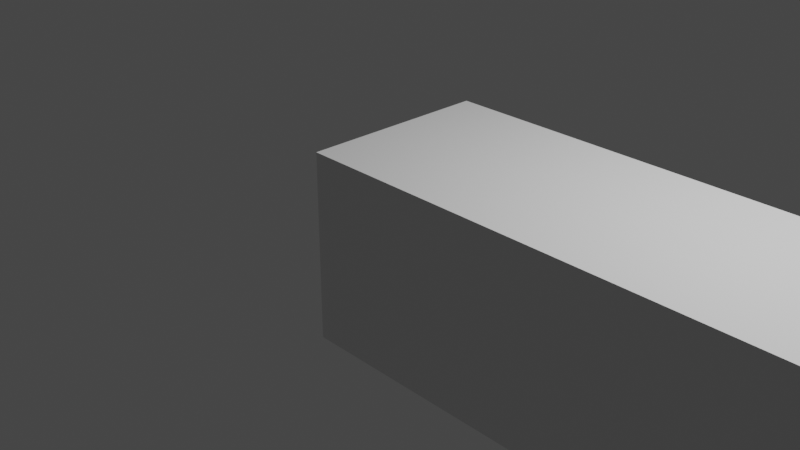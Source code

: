 # Source: tube.blend  (saved by Blender 3.0.42; exported with 4.5.12 LTS)
import bpy
from mathutils import Matrix  # noqa: F401  (used for matrix-valued properties, if any)

bpy.ops.wm.read_factory_settings(use_empty=True)
scene = bpy.context.scene
scene.name = 'Scene'

# ---- collections
col_collection = bpy.data.collections.new('Collection'); scene.collection.children.link(col_collection)

# ---- materials (node trees are filled in below, after node groups)
mat_material = bpy.data.materials.new('Material')
mat_material.alpha_threshold = 0.0
mat_material.use_transparent_shadow = False
mat_material.line_color = (0.0, 0.0, 0.0, 1.0)

# ---- material node trees
mat_material.use_nodes = True; mat_material.node_tree.nodes.clear()
_N = mat_material.node_tree.nodes; _L = mat_material.node_tree.links
n0 = _N.new('ShaderNodeOutputMaterial'); n0.name = 'Material Output'; n0.location = (300, 300)
n1 = _N.new('ShaderNodeBsdfPrincipled'); n1.name = 'Principled BSDF'; n1.location = (10, 300)
n1.distribution = 'GGX'
n1.subsurface_method = 'RANDOM_WALK_SKIN'
n1.inputs[2].default_value = 0.4
n1.inputs[3].default_value = 1.45
n1.inputs[27].default_value = (0.0, 0.0, 0.0, 1.0)
n1.inputs[28].default_value = 1.0
_L.new(n1.outputs[0], n0.inputs[0])
n0.is_active_output = True

# ---- world
world_world = bpy.data.worlds.new('World'); scene.world = world_world
world_world.use_nodes = True; world_world.node_tree.nodes.clear()
_N = world_world.node_tree.nodes; _L = world_world.node_tree.links
n0 = _N.new('ShaderNodeOutputWorld'); n0.name = 'World Output'; n0.location = (300, 300)
n1 = _N.new('ShaderNodeBackground'); n1.name = 'Background'; n1.location = (10, 300)
n1.inputs[0].default_value = (0.05088, 0.05088, 0.05088, 1.0)
_L.new(n1.outputs[0], n0.inputs[0])
n0.is_active_output = True
world_world.color = (0.05088, 0.05088, 0.05088)
world_world.use_sun_shadow = False
world_world.sun_shadow_jitter_overblur = 0.0

# ---- cameras
cam_camera = bpy.data.cameras.new('Camera')
cam_camera.clip_end = 100.0
cam_camera.ortho_scale = 7.314

# ---- lights
light_light = bpy.data.lights.new('Light', 'POINT')
light_light.transmission_factor = 0.0
light_light.energy = 1000.0
light_light.shadow_soft_size = 0.1
light_light.shadow_maximum_resolution = 0.006
light_light.use_absolute_resolution = True

# ---- meshes
me_cube = bpy.data.meshes.new('Cube')
me_cube.from_pydata([(1.0, 1.0, 1.0), (1.0, 1.0, -1.0), (1.0, -1.0, 1.0), (1.0, -1.0, -1.0), (0.0, 1.0, 1.0), (0.0, 1.0, -1.0), (0.0, -1.0, 1.0), (0.0, -1.0, -1.0), (0.5043, 1.0, -1.0), (0.5043, -1.0, 1.0), (0.5043, -1.0, -1.0), (0.5043, 1.0, 1.0), (0.2521, 1.0, -1.0), (0.2521, -1.0, 1.0), (0.2521, -1.0, -1.0), (0.2521, 1.0, 1.0), (0.7564, -1.0, -1.0), (0.7564, 1.0, 1.0), (0.7564, 1.0, -1.0), (0.7564, -1.0, 1.0), (0.6345, 1.0, -1.0), (0.6345, -1.0, 1.0), (0.6345, -1.0, -1.0), (0.6345, 1.0, 1.0), (0.8782, -1.0, -1.0), (0.8782, 1.0, 1.0), (0.8782, 1.0, -1.0), (0.8782, -1.0, 1.0), (0.3782, -1.0, -1.0), (0.3782, 1.0, 1.0), (0.3782, 1.0, -1.0), (0.3782, -1.0, 1.0), (0.1261, 1.0, -1.0), (0.1261, -1.0, 1.0), (0.1261, -1.0, -1.0), (0.1261, 1.0, 1.0), (0.06303, 1.0, -1.0), (0.06303, -1.0, 1.0), (0.06303, -1.0, -1.0), (0.06303, 1.0, 1.0), (0.1891, -1.0, -1.0), (0.1891, 1.0, 1.0), (0.1891, 1.0, -1.0), (0.1891, -1.0, 1.0), (0.3196, 1.0, -1.0), (0.3196, -1.0, 1.0), (0.3196, -1.0, -1.0), (0.3196, 1.0, 1.0), (0.4412, -1.0, -1.0), (0.4412, 1.0, 1.0), (0.4412, 1.0, -1.0), (0.4412, -1.0, 1.0), (0.5694, 1.0, -1.0), (0.5694, -1.0, 1.0), (0.5694, -1.0, -1.0), (0.5694, 1.0, 1.0), (0.6955, -1.0, -1.0), (0.6955, 1.0, 1.0), (0.6955, 1.0, -1.0), (0.6955, -1.0, 1.0), (0.8176, 1.0, -1.0), (0.8176, -1.0, 1.0), (0.8176, -1.0, -1.0), (0.8176, 1.0, 1.0), (0.9391, -1.0, -1.0), (0.9391, 1.0, 1.0), (0.9391, 1.0, -1.0), (0.9391, -1.0, 1.0)], [], [(4, 37, 39), (37, 7, 38), (6, 5, 7), (1, 64, 66), (0, 3, 1), (65, 1, 66), (49, 8, 50), (8, 48, 50), (53, 10, 54), (11, 53, 55), (12, 40, 42), (41, 12, 42), (45, 14, 46), (15, 45, 47), (17, 61, 63), (61, 16, 62), (57, 18, 58), (18, 56, 58), (20, 54, 52), (55, 20, 52), (23, 59, 57), (59, 22, 56), (67, 24, 64), (25, 67, 65), (63, 26, 60), (26, 62, 60), (29, 51, 49), (51, 28, 48), (30, 46, 44), (47, 30, 44), (39, 32, 36), (32, 38, 36), (43, 34, 40), (35, 43, 41), (36, 7, 5), (4, 36, 5), (33, 38, 34), (39, 33, 35), (41, 13, 15), (13, 40, 14), (35, 42, 32), (42, 34, 32), (15, 44, 12), (44, 14, 12), (47, 31, 29), (31, 46, 28), (9, 48, 10), (49, 9, 11), (50, 28, 30), (29, 50, 30), (11, 52, 8), (52, 10, 8), (55, 21, 23), (21, 54, 22), (19, 56, 16), (57, 19, 17), (58, 22, 20), (23, 58, 20), (60, 16, 18), (17, 60, 18), (27, 62, 24), (63, 27, 25), (65, 2, 0), (2, 64, 3), (25, 66, 26), (66, 24, 26), (4, 6, 37), (37, 6, 7), (6, 4, 5), (1, 3, 64), (0, 2, 3), (65, 0, 1), (49, 11, 8), (8, 10, 48), (53, 9, 10), (11, 9, 53), (12, 14, 40), (41, 15, 12), (45, 13, 14), (15, 13, 45), (17, 19, 61), (61, 19, 16), (57, 17, 18), (18, 16, 56), (20, 22, 54), (55, 23, 20), (23, 21, 59), (59, 21, 22), (67, 27, 24), (25, 27, 67), (63, 25, 26), (26, 24, 62), (29, 31, 51), (51, 31, 28), (30, 28, 46), (47, 29, 30), (39, 35, 32), (32, 34, 38), (43, 33, 34), (35, 33, 43), (36, 38, 7), (4, 39, 36), (33, 37, 38), (39, 37, 33), (41, 43, 13), (13, 43, 40), (35, 41, 42), (42, 40, 34), (15, 47, 44), (44, 46, 14), (47, 45, 31), (31, 45, 46), (9, 51, 48), (49, 51, 9), (50, 48, 28), (29, 49, 50), (11, 55, 52), (52, 54, 10), (55, 53, 21), (21, 53, 54), (19, 59, 56), (57, 59, 19), (58, 56, 22), (23, 57, 58), (60, 62, 16), (17, 63, 60), (27, 61, 62), (63, 61, 27), (65, 67, 2), (2, 67, 64), (25, 65, 66), (66, 64, 24)])
_uv = me_cube.uv_layers.new(name='UVMap')
_uv.uv.foreach_set('vector', [0.875, 0.5, 0.8592, 0.75, 0.8592, 0.5, 0.625, 0.9842, 0.375, 1.0, 0.375, 0.9842, 0.625, 0.0, 0.375, 0.25, 0.375, 0.0, 0.375, 0.5, 0.3598, 0.75, 0.3598, 0.5, 0.625, 0.5, 0.375, 0.75, 0.375, 0.5, 0.625, 0.4848, 0.375, 0.5, 0.375, 0.4848, 0.625, 0.3603, 0.375, 0.3761, 0.375, 0.3603, 0.2511, 0.5, 0.2353, 0.75, 0.2353, 0.5, 0.625, 0.8576, 0.375, 0.8739, 0.375, 0.8576, 0.7489, 0.5, 0.7326, 0.75, 0.7326, 0.5, 0.188, 0.5, 0.1723, 0.75, 0.1723, 0.5, 0.625, 0.2973, 0.375, 0.313, 0.375, 0.2973, 0.625, 0.9201, 0.375, 0.937, 0.375, 0.9201, 0.812, 0.5, 0.7951, 0.75, 0.7951, 0.5, 0.6859, 0.5, 0.6706, 0.75, 0.6706, 0.5, 0.625, 0.7956, 0.375, 0.8109, 0.375, 0.7956, 0.625, 0.4239, 0.375, 0.4391, 0.375, 0.4239, 0.3141, 0.5, 0.2989, 0.75, 0.2989, 0.5, 0.2836, 0.5, 0.2674, 0.75, 0.2674, 0.5, 0.625, 0.3924, 0.375, 0.4086, 0.375, 0.3924, 0.7164, 0.5, 0.7011, 0.75, 0.7011, 0.5, 0.625, 0.8261, 0.375, 0.8414, 0.375, 0.8261, 0.625, 0.7652, 0.375, 0.7804, 0.375, 0.7652, 0.6554, 0.5, 0.6402, 0.75, 0.6402, 0.5, 0.625, 0.4544, 0.375, 0.4696, 0.375, 0.4544, 0.3446, 0.5, 0.3294, 0.75, 0.3294, 0.5, 0.7804, 0.5, 0.7647, 0.75, 0.7647, 0.5, 0.625, 0.8897, 0.375, 0.9054, 0.375, 0.8897, 0.2196, 0.5, 0.2049, 0.75, 0.2049, 0.5, 0.625, 0.3299, 0.375, 0.3446, 0.375, 0.3299, 0.625, 0.2658, 0.375, 0.2815, 0.375, 0.2658, 0.1565, 0.5, 0.1408, 0.75, 0.1408, 0.5, 0.625, 0.9527, 0.375, 0.9685, 0.375, 0.9527, 0.8435, 0.5, 0.8277, 0.75, 0.8277, 0.5, 0.1408, 0.5, 0.125, 0.75, 0.125, 0.5, 0.625, 0.25, 0.375, 0.2658, 0.375, 0.25, 0.625, 0.9685, 0.375, 0.9842, 0.375, 0.9685, 0.8592, 0.5, 0.8435, 0.75, 0.8435, 0.5, 0.8277, 0.5, 0.812, 0.75, 0.812, 0.5, 0.625, 0.937, 0.375, 0.9527, 0.375, 0.937, 0.625, 0.2815, 0.375, 0.2973, 0.375, 0.2815, 0.1723, 0.5, 0.1565, 0.75, 0.1565, 0.5, 0.625, 0.313, 0.375, 0.3299, 0.375, 0.313, 0.2049, 0.5, 0.188, 0.75, 0.188, 0.5, 0.7951, 0.5, 0.7804, 0.75, 0.7804, 0.5, 0.625, 0.9054, 0.375, 0.9201, 0.375, 0.9054, 0.625, 0.8739, 0.375, 0.8897, 0.375, 0.8739, 0.7647, 0.5, 0.7489, 0.75, 0.7489, 0.5, 0.2353, 0.5, 0.2196, 0.75, 0.2196, 0.5, 0.625, 0.3446, 0.375, 0.3603, 0.375, 0.3446, 0.625, 0.3761, 0.375, 0.3924, 0.375, 0.3761, 0.2674, 0.5, 0.2511, 0.75, 0.2511, 0.5, 0.7326, 0.5, 0.7164, 0.75, 0.7164, 0.5, 0.625, 0.8414, 0.375, 0.8576, 0.375, 0.8414, 0.625, 0.8109, 0.375, 0.8261, 0.375, 0.8109, 0.7011, 0.5, 0.6859, 0.75, 0.6859, 0.5, 0.2989, 0.5, 0.2836, 0.75, 0.2836, 0.5, 0.625, 0.4086, 0.375, 0.4239, 0.375, 0.4086, 0.3294, 0.5, 0.3141, 0.75, 0.3141, 0.5, 0.625, 0.4391, 0.375, 0.4544, 0.375, 0.4391, 0.625, 0.7804, 0.375, 0.7956, 0.375, 0.7804, 0.6706, 0.5, 0.6554, 0.75, 0.6554, 0.5, 0.6402, 0.5, 0.625, 0.75, 0.625, 0.5, 0.625, 0.75, 0.375, 0.7652, 0.375, 0.75, 0.625, 0.4696, 0.375, 0.4848, 0.375, 0.4696, 0.3598, 0.5, 0.3446, 0.75, 0.3446, 0.5, 0.875, 0.5, 0.875, 0.75, 0.8592, 0.75, 0.625, 0.9842, 0.625, 1.0, 0.375, 1.0, 0.625, 0.0, 0.625, 0.25, 0.375, 0.25, 0.375, 0.5, 0.375, 0.75, 0.3598, 0.75, 0.625, 0.5, 0.625, 0.75, 0.375, 0.75, 0.625, 0.4848, 0.625, 0.5, 0.375, 0.5, 0.625, 0.3603, 0.625, 0.3761, 0.375, 0.3761, 0.2511, 0.5, 0.2511, 0.75, 0.2353, 0.75, 0.625, 0.8576, 0.625, 0.8739, 0.375, 0.8739, 0.7489, 0.5, 0.7489, 0.75, 0.7326, 0.75, 0.188, 0.5, 0.188, 0.75, 0.1723, 0.75, 0.625, 0.2973, 0.625, 0.313, 0.375, 0.313, 0.625, 0.9201, 0.625, 0.937, 0.375, 0.937, 0.812, 0.5, 0.812, 0.75, 0.7951, 0.75, 0.6859, 0.5, 0.6859, 0.75, 0.6706, 0.75, 0.625, 0.7956, 0.625, 0.8109, 0.375, 0.8109, 0.625, 0.4239, 0.625, 0.4391, 0.375, 0.4391, 0.3141, 0.5, 0.3141, 0.75, 0.2989, 0.75, 0.2836, 0.5, 0.2836, 0.75, 0.2674, 0.75, 0.625, 0.3924, 0.625, 0.4086, 0.375, 0.4086, 0.7164, 0.5, 0.7164, 0.75, 0.7011, 0.75, 0.625, 0.8261, 0.625, 0.8414, 0.375, 0.8414, 0.625, 0.7652, 0.625, 0.7804, 0.375, 0.7804, 0.6554, 0.5, 0.6554, 0.75, 0.6402, 0.75, 0.625, 0.4544, 0.625, 0.4696, 0.375, 0.4696, 0.3446, 0.5, 0.3446, 0.75, 0.3294, 0.75, 0.7804, 0.5, 0.7804, 0.75, 0.7647, 0.75, 0.625, 0.8897, 0.625, 0.9054, 0.375, 0.9054, 0.2196, 0.5, 0.2196, 0.75, 0.2049, 0.75, 0.625, 0.3299, 0.625, 0.3446, 0.375, 0.3446, 0.625, 0.2658, 0.625, 0.2815, 0.375, 0.2815, 0.1565, 0.5, 0.1565, 0.75, 0.1408, 0.75, 0.625, 0.9527, 0.625, 0.9685, 0.375, 0.9685, 0.8435, 0.5, 0.8435, 0.75, 0.8277, 0.75, 0.1408, 0.5, 0.1408, 0.75, 0.125, 0.75, 0.625, 0.25, 0.625, 0.2658, 0.375, 0.2658, 0.625, 0.9685, 0.625, 0.9842, 0.375, 0.9842, 0.8592, 0.5, 0.8592, 0.75, 0.8435, 0.75, 0.8277, 0.5, 0.8277, 0.75, 0.812, 0.75, 0.625, 0.937, 0.625, 0.9527, 0.375, 0.9527, 0.625, 0.2815, 0.625, 0.2973, 0.375, 0.2973, 0.1723, 0.5, 0.1723, 0.75, 0.1565, 0.75, 0.625, 0.313, 0.625, 0.3299, 0.375, 0.3299, 0.2049, 0.5, 0.2049, 0.75, 0.188, 0.75, 0.7951, 0.5, 0.7951, 0.75, 0.7804, 0.75, 0.625, 0.9054, 0.625, 0.9201, 0.375, 0.9201, 0.625, 0.8739, 0.625, 0.8897, 0.375, 0.8897, 0.7647, 0.5, 0.7647, 0.75, 0.7489, 0.75, 0.2353, 0.5, 0.2353, 0.75, 0.2196, 0.75, 0.625, 0.3446, 0.625, 0.3603, 0.375, 0.3603, 0.625, 0.3761, 0.625, 0.3924, 0.375, 0.3924, 0.2674, 0.5, 0.2674, 0.75, 0.2511, 0.75, 0.7326, 0.5, 0.7326, 0.75, 0.7164, 0.75, 0.625, 0.8414, 0.625, 0.8576, 0.375, 0.8576, 0.625, 0.8109, 0.625, 0.8261, 0.375, 0.8261, 0.7011, 0.5, 0.7011, 0.75, 0.6859, 0.75, 0.2989, 0.5, 0.2989, 0.75, 0.2836, 0.75, 0.625, 0.4086, 0.625, 0.4239, 0.375, 0.4239, 0.3294, 0.5, 0.3294, 0.75, 0.3141, 0.75, 0.625, 0.4391, 0.625, 0.4544, 0.375, 0.4544, 0.625, 0.7804, 0.625, 0.7956, 0.375, 0.7956, 0.6706, 0.5, 0.6706, 0.75, 0.6554, 0.75, 0.6402, 0.5, 0.6402, 0.75, 0.625, 0.75, 0.625, 0.75, 0.625, 0.7652, 0.375, 0.7652, 0.625, 0.4696, 0.625, 0.4848, 0.375, 0.4848, 0.3598, 0.5, 0.3598, 0.75, 0.3446, 0.75])
me_cube.materials.append(mat_material)
me_cube.use_remesh_preserve_volume = False
me_cube.use_remesh_preserve_attributes = False
me_cube.use_mirror_vertex_groups = False
me_cube.update()
me_cube.normals_split_custom_set([tuple(v) for v in zip(*[iter([0.0, 0.0, 1.0, 0.0, 0.0, 1.0, 0.0, 0.0, 1.0, 0.0, -1.0, 0.0, 0.0, -1.0, 0.0, 0.0, -1.0, 0.0, -1.0, 0.0, 0.0, -1.0, 0.0, 0.0, -1.0, 0.0, 0.0, 0.0, 0.0, -1.0, 0.0, 0.0, -1.0, 0.0, 0.0, -1.0, 1.0, 0.0, 0.0, 1.0, 0.0, 0.0, 1.0, 0.0, 0.0, 0.0, 1.0, 0.0, 0.0, 1.0, 0.0, 0.0, 1.0, 0.0, 0.0, 1.0, 0.0, 0.0, 1.0, 0.0, 0.0, 1.0, 0.0, 0.0, 0.0, -1.0, 0.0, 0.0, -1.0, 0.0, 0.0, -1.0, 0.0, -1.0, 0.0, 0.0, -1.0, 0.0, 0.0, -1.0, 0.0, 0.0, 0.0, 1.0, 0.0, 0.0, 1.0, 0.0, 0.0, 1.0, 0.0, 0.0, -1.0, 0.0, 0.0, -1.0, 0.0, 0.0, -1.0, 0.0, 1.0, 0.0, 0.0, 1.0, 0.0, 0.0, 1.0, 0.0, 0.0, -1.0, 0.0, 0.0, -1.0, 0.0, 0.0, -1.0, 0.0, 0.0, 0.0, 1.0, 0.0, 0.0, 1.0, 0.0, 0.0, 1.0, 0.0, 0.0, 1.0, 0.0, 0.0, 1.0, 0.0, 0.0, 1.0, 0.0, -1.0, 0.0, 0.0, -1.0, 0.0, 0.0, -1.0, 0.0, 0.0, 1.0, 0.0, 0.0, 1.0, 0.0, 0.0, 1.0, 0.0, 0.0, 0.0, -1.0, 0.0, 0.0, -1.0, 0.0, 0.0, -1.0, 0.0, 0.0, -1.0, 0.0, 0.0, -1.0, 0.0, 0.0, -1.0, 0.0, 1.0, 0.0, 0.0, 1.0, 0.0, 0.0, 1.0, 0.0, 0.0, 0.0, 1.0, 0.0, 0.0, 1.0, 0.0, 0.0, 1.0, 0.0, -1.0, 0.0, 0.0, -1.0, 0.0, 0.0, -1.0, 0.0, 0.0, -1.0, 0.0, 0.0, -1.0, 0.0, 0.0, -1.0, 0.0, 0.0, 0.0, 1.0, 0.0, 0.0, 1.0, 0.0, 0.0, 1.0, 0.0, 1.0, 0.0, 0.0, 1.0, 0.0, 0.0, 1.0, 0.0, 0.0, 0.0, -1.0, 0.0, 0.0, -1.0, 0.0, 0.0, -1.0, 0.0, 0.0, 1.0, 0.0, 0.0, 1.0, 0.0, 0.0, 1.0, 0.0, -1.0, 0.0, 0.0, -1.0, 0.0, 0.0, -1.0, 0.0, 0.0, 0.0, -1.0, 0.0, 0.0, -1.0, 0.0, 0.0, -1.0, 0.0, 1.0, 0.0, 0.0, 1.0, 0.0, 0.0, 1.0, 0.0, 0.0, 1.0, 0.0, 0.0, 1.0, 0.0, 0.0, 1.0, 0.0, 0.0, 0.0, -1.0, 0.0, 0.0, -1.0, 0.0, 0.0, -1.0, 0.0, -1.0, 0.0, 0.0, -1.0, 0.0, 0.0, -1.0, 0.0, 0.0, 0.0, 1.0, 0.0, 0.0, 1.0, 0.0, 0.0, 1.0, 0.0, 0.0, -1.0, 0.0, 0.0, -1.0, 0.0, 0.0, -1.0, 0.0, 1.0, 0.0, 0.0, 1.0, 0.0, 0.0, 1.0, 0.0, 0.0, -1.0, 0.0, 0.0, -1.0, 0.0, 0.0, -1.0, 0.0, 0.0, 0.0, 1.0, 0.0, 0.0, 1.0, 0.0, 0.0, 1.0, 0.0, 0.0, 1.0, 0.0, 0.0, 1.0, 0.0, 0.0, 1.0, 0.0, -1.0, 0.0, 0.0, -1.0, 0.0, 0.0, -1.0, 0.0, 0.0, 1.0, 0.0, 0.0, 1.0, 0.0, 0.0, 1.0, 0.0, 0.0, 0.0, -1.0, 0.0, 0.0, -1.0, 0.0, 0.0, -1.0, 0.0, 1.0, 0.0, 0.0, 1.0, 0.0, 0.0, 1.0, 0.0, 0.0, 0.0, -1.0, 0.0, 0.0, -1.0, 0.0, 0.0, -1.0, 0.0, 0.0, 1.0, 0.0, 0.0, 1.0, 0.0, 0.0, 1.0, 0.0, -1.0, 0.0, 0.0, -1.0, 0.0, 0.0, -1.0, 0.0, 0.0, -1.0, 0.0, 0.0, -1.0, 0.0, 0.0, -1.0, 0.0, 0.0, 0.0, 1.0, 0.0, 0.0, 1.0, 0.0, 0.0, 1.0, 0.0, 0.0, -1.0, 0.0, 0.0, -1.0, 0.0, 0.0, -1.0, 0.0, 1.0, 0.0, 0.0, 1.0, 0.0, 0.0, 1.0, 0.0, 0.0, 1.0, 0.0, 0.0, 1.0, 0.0, 0.0, 1.0, 0.0, 0.0, 0.0, -1.0, 0.0, 0.0, -1.0, 0.0, 0.0, -1.0, 0.0, 0.0, 1.0, 0.0, 0.0, 1.0, 0.0, 0.0, 1.0, 0.0, -1.0, 0.0, 0.0, -1.0, 0.0, 0.0, -1.0, 0.0, 0.0, -1.0, 0.0, 0.0, -1.0, 0.0, 0.0, -1.0, 0.0, 0.0, 0.0, 1.0, 0.0, 0.0, 1.0, 0.0, 0.0, 1.0, 0.0, 0.0, -1.0, 0.0, 0.0, -1.0, 0.0, 0.0, -1.0, 0.0, 1.0, 0.0, 0.0, 1.0, 0.0, 0.0, 1.0, 0.0, 0.0, 0.0, -1.0, 0.0, 0.0, -1.0, 0.0, 0.0, -1.0, 0.0, 1.0, 0.0, 0.0, 1.0, 0.0, 0.0, 1.0, 0.0, 0.0, -1.0, 0.0, 0.0, -1.0, 0.0, 0.0, -1.0, 0.0, 0.0, 0.0, 1.0, 0.0, 0.0, 1.0, 0.0, 0.0, 1.0, 0.0, 0.0, 1.0, 0.0, 0.0, 1.0, 0.0, 0.0, 1.0, 0.0, -1.0, 0.0, 0.0, -1.0, 0.0, 0.0, -1.0, 0.0, 0.0, 1.0, 0.0, 0.0, 1.0, 0.0, 0.0, 1.0, 0.0, 0.0, 0.0, -1.0, 0.0, 0.0, -1.0, 0.0, 0.0, -1.0, 0.0, 0.0, 1.0, 0.0, 0.0, 1.0, 0.0, 0.0, 1.0, 0.0, -1.0, 0.0, 0.0, -1.0, 0.0, 0.0, -1.0, 0.0, -1.0, 0.0, 0.0, -1.0, 0.0, 0.0, -1.0, 0.0, 0.0, 0.0, 0.0, -1.0, 0.0, 0.0, -1.0, 0.0, 0.0, -1.0, 1.0, 0.0, 0.0, 1.0, 0.0, 0.0, 1.0, 0.0, 0.0, 0.0, 1.0, 0.0, 0.0, 1.0, 0.0, 0.0, 1.0, 0.0, 0.0, 1.0, 0.0, 0.0, 1.0, 0.0, 0.0, 1.0, 0.0, 0.0, 0.0, -1.0, 0.0, 0.0, -1.0, 0.0, 0.0, -1.0, 0.0, -1.0, 0.0, 0.0, -1.0, 0.0, 0.0, -1.0, 0.0, 0.0, 0.0, 1.0, 0.0, 0.0, 1.0, 0.0, 0.0, 1.0, 0.0, 0.0, -1.0, 0.0, 0.0, -1.0, 0.0, 0.0, -1.0, 0.0, 1.0, 0.0, 0.0, 1.0, 0.0, 0.0, 1.0, 0.0, 0.0, -1.0, 0.0, 0.0, -1.0, 0.0, 0.0, -1.0, 0.0, 0.0, 0.0, 1.0, 0.0, 0.0, 1.0, 0.0, 0.0, 1.0, 0.0, 0.0, 1.0, 0.0, 0.0, 1.0, 0.0, 0.0, 1.0, 0.0, -1.0, 0.0, 0.0, -1.0, 0.0, 0.0, -1.0, 0.0, 0.0, 1.0, 0.0, 0.0, 1.0, 0.0, 0.0, 1.0, 0.0, 0.0, 0.0, -1.0, 0.0, 0.0, -1.0, 0.0, 0.0, -1.0, 0.0, 0.0, -1.0, 0.0, 0.0, -1.0, 0.0, 0.0, -1.0, 0.0, 1.0, 0.0, 0.0, 1.0, 0.0, 0.0, 1.0, 0.0, 0.0, 0.0, 1.0, 0.0, 0.0, 1.0, 0.0, 0.0, 1.0, 0.0, -1.0, 0.0, 0.0, -1.0, 0.0, 0.0, -1.0, 0.0, 0.0, -1.0, 0.0, 0.0, -1.0, 0.0, 0.0, -1.0, 0.0, 0.0, 0.0, 1.0, 0.0, 0.0, 1.0, 0.0, 0.0, 1.0, 0.0, 1.0, 0.0, 0.0, 1.0, 0.0, 0.0, 1.0, 0.0, 0.0, 0.0, -1.0, 0.0, 0.0, -1.0, 0.0, 0.0, -1.0, 0.0, 0.0, 1.0, 0.0, 0.0, 1.0, 0.0, 0.0, 1.0, 0.0, -1.0, 0.0, 0.0, -1.0, 0.0, 0.0, -1.0, 0.0, 0.0, 0.0, -1.0, 0.0, 0.0, -1.0, 0.0, 0.0, -1.0, 0.0, 1.0, 0.0, 0.0, 1.0, 0.0, 0.0, 1.0, 0.0, 0.0, 1.0, 0.0, 0.0, 1.0, 0.0, 0.0, 1.0, 0.0, 0.0, 0.0, -1.0, 0.0, 0.0, -1.0, 0.0, 0.0, -1.0, 0.0, -1.0, 0.0, 0.0, -1.0, 0.0, 0.0, -1.0, 0.0, 0.0, 0.0, 1.0, 0.0, 0.0, 1.0, 0.0, 0.0, 1.0, 0.0, 0.0, -1.0, 0.0, 0.0, -1.0, 0.0, 0.0, -1.0, 0.0, 1.0, 0.0, 0.0, 1.0, 0.0, 0.0, 1.0, 0.0, 0.0, -1.0, 0.0, 0.0, -1.0, 0.0, 0.0, -1.0, 0.0, 0.0, 0.0, 1.0, 0.0, 0.0, 1.0, 0.0, 0.0, 1.0, 0.0, 0.0, 1.0, 0.0, 0.0, 1.0, 0.0, 0.0, 1.0, 0.0, -1.0, 0.0, 0.0, -1.0, 0.0, 0.0, -1.0, 0.0, 0.0, 1.0, 0.0, 0.0, 1.0, 0.0, 0.0, 1.0, 0.0, 0.0, 0.0, -1.0, 0.0, 0.0, -1.0, 0.0, 0.0, -1.0, 0.0, 1.0, 0.0, 0.0, 1.0, 0.0, 0.0, 1.0, 0.0, 0.0, 0.0, -1.0, 0.0, 0.0, -1.0, 0.0, 0.0, -1.0, 0.0, 0.0, 1.0, 0.0, 0.0, 1.0, 0.0, 0.0, 1.0, 0.0, -1.0, 0.0, 0.0, -1.0, 0.0, 0.0, -1.0, 0.0, 0.0, -1.0, 0.0, 0.0, -1.0, 0.0, 0.0, -1.0, 0.0, 0.0, 0.0, 1.0, 0.0, 0.0, 1.0, 0.0, 0.0, 1.0, 0.0, 0.0, -1.0, 0.0, 0.0, -1.0, 0.0, 0.0, -1.0, 0.0, 1.0, 0.0, 0.0, 1.0, 0.0, 0.0, 1.0, 0.0, 0.0, 1.0, 0.0, 0.0, 1.0, 0.0, 0.0, 1.0, 0.0, 0.0, 0.0, -1.0, 0.0, 0.0, -1.0, 0.0, 0.0, -1.0, 0.0, 0.0, 1.0, 0.0, 0.0, 1.0, 0.0, 0.0, 1.0, 0.0, -1.0, 0.0, 0.0, -1.0, 0.0, 0.0, -1.0, 0.0, 0.0, -1.0, 0.0, 0.0, -1.0, 0.0, 0.0, -1.0, 0.0, 0.0, 0.0, 1.0, 0.0, 0.0, 1.0, 0.0, 0.0, 1.0, 0.0, 0.0, -1.0, 0.0, 0.0, -1.0, 0.0, 0.0, -1.0, 0.0, 1.0, 0.0, 0.0, 1.0, 0.0, 0.0, 1.0, 0.0, 0.0, 0.0, -1.0, 0.0, 0.0, -1.0, 0.0, 0.0, -1.0, 0.0, 1.0, 0.0, 0.0, 1.0, 0.0, 0.0, 1.0, 0.0, 0.0, -1.0, 0.0, 0.0, -1.0, 0.0, 0.0, -1.0, 0.0, 0.0, 0.0, 1.0, 0.0, 0.0, 1.0, 0.0, 0.0, 1.0, 0.0, 0.0, 1.0, 0.0, 0.0, 1.0, 0.0, 0.0, 1.0, 0.0, -1.0, 0.0, 0.0, -1.0, 0.0, 0.0, -1.0, 0.0, 0.0, 1.0, 0.0, 0.0, 1.0, 0.0, 0.0, 1.0, 0.0, 0.0, 0.0, -1.0, 0.0, 0.0, -1.0, 0.0, 0.0, -1.0])] * 3)])

# ---- objects
ob_cube = bpy.data.objects.new('Cube', me_cube)
ob_light = bpy.data.objects.new('Light', light_light)
ob_camera = bpy.data.objects.new('Camera', cam_camera)

# ---- transforms, parenting, visibility, modifiers, constraints
ob_cube.location = (-0.05, 0.0, 0.0)
ob_cube.scale = (11.0, 1.0, 1.0)
ob_cube.lock_rotations_4d = False
ob_cube.empty_display_type = 'ARROWS'
ob_cube.lineart.crease_threshold = 0.0
ob_light.location = (4.076, 1.005, 5.904)
ob_light.rotation_euler = (0.6503, 0.05522, 1.866)
ob_light.lock_rotations_4d = False
ob_light.empty_display_type = 'ARROWS'
ob_light.color = (0.0, 0.0, 0.0, 0.0)
ob_light.lineart.crease_threshold = 0.0
ob_camera.location = (7.359, -6.926, 4.958)
ob_camera.rotation_euler = (1.109, 0.0, 0.8149)
ob_camera.lock_rotations_4d = False
ob_camera.empty_display_type = 'ARROWS'
ob_camera.color = (0.0, 0.0, 0.0, 0.0)
ob_camera.display_type = 'WIRE'
ob_camera.lineart.crease_threshold = 0.0

# ---- collection membership
col_collection.objects.link(ob_cube)
col_collection.objects.link(ob_light)
col_collection.objects.link(ob_camera)

# ---- scene / render settings (as saved in the file)
scene.camera = ob_camera
scene.frame_start = 1; scene.frame_end = 250; scene.frame_set(1)
scene.render.engine = 'BLENDER_EEVEE_NEXT'
scene.cycles.sampling_pattern = 'TABULATED_SOBOL'
scene.cycles.use_light_tree = False
scene.view_settings.view_transform = 'Filmic'
bpy.context.view_layer.update()
